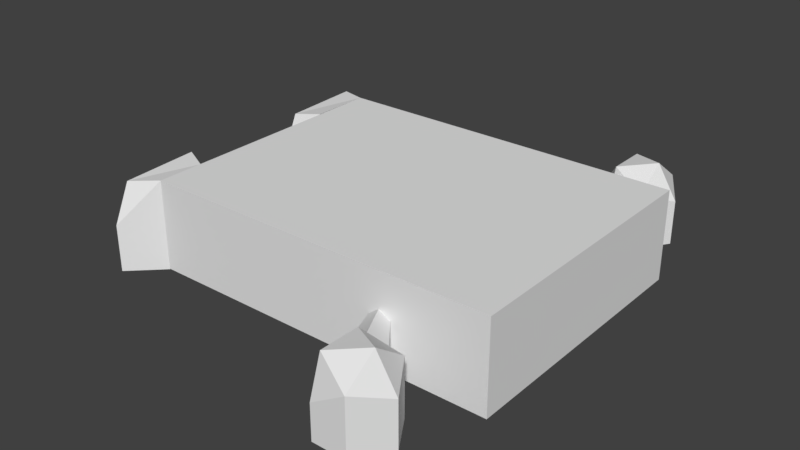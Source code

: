 # Source: whomp-collision.blend  (saved by Blender 2.79.0; exported with 4.5.12 LTS)
import bpy
from mathutils import Matrix  # noqa: F401  (used for matrix-valued properties, if any)

bpy.ops.wm.read_factory_settings(use_empty=True)
scene = bpy.context.scene
scene.name = 'Scene'

# ---- collections
col_collection_1 = bpy.data.collections.new('Collection 1'); scene.collection.children.link(col_collection_1)

# ---- world
world_world = bpy.data.worlds.new('World'); scene.world = world_world
world_world.color = (0.05088, 0.05088, 0.05088)
world_world.use_sun_shadow = False
world_world.sun_shadow_jitter_overblur = 0.0
world_world.cycles.sampling_method = 'MANUAL'

# ---- meshes
me_collision = bpy.data.meshes.new('Collision')
me_collision.from_pydata([(3.805, -2.816, 0.9471), (-3.767, -2.863, -0.947), (3.805, -2.816, -0.947), (1.834, 2.853, -0.947), (1.834, 2.853, 0.02024), (1.861, 4.12, 0.2918), (-4.303, -1.077, -0.9588), (-4.425, -3.507, -0.9588), (-3.767, -2.863, -0.9588), (-3.767, -1.881, -0.9588), (-4.331, 3.477, -0.9588), (-3.805, 1.512, -0.9588), (-3.805, 2.814, 0.9471), (-4.439, 1.399, 0.8343), (-4.364, 2.969, 0.9236), (-4.453, 1.047, 0.02115), (-3.805, 1.512, 0.9471), (-4.331, 3.477, 0.01645), (-3.767, -1.881, 0.9471), (-4.453, 1.047, -0.9588), (-3.767, -2.863, 0.9471), (-4.322, -1.627, 0.9706), (-4.397, -3.16, 0.8578), (-4.425, -3.507, 0.03525), (-4.303, -1.077, 0.03995), (1.64, 4.33, 0.002351), (2.082, 4.751, 0.5812), (2.082, 5.011, -0.2188), (1.857, 4.067, -0.09737), (2.798, 5.011, 0.2235), (1.857, 4.067, 0.1245), (2.082, 3.831, 0.3402), (2.798, 4.33, 0.7179), (3.24, 4.33, 0.002351), (2.143, 3.833, 0.3828), (1.664, 2.851, 0.1667), (1.834, 2.853, 0.07493), (-3.805, 2.814, -0.947), (1.378, 2.85, 0.06416), (1.751, 4.225, 0.1471), (1.378, 2.85, -0.947), (1.857, 4.067, -0.8867), (3.767, 2.866, 0.9471), (3.767, 2.866, -0.947), (1.583, 2.851, 0.2107), (1.416, 2.85, 0.09115), (2.492, 3.679, 0.02024), (2.082, 3.91, 0.5812), (2.151, 3.833, 0.3884), (2.492, 3.679, 0.1237), (2.798, 3.65, 0.2235), (1.378, 2.85, -0.4414), (2.492, 3.679, -0.947), (2.798, 3.65, -0.9471), (3.24, 4.33, -0.9471), (2.798, 5.011, -0.9471), (2.082, 5.011, -0.9471), (1.64, 4.33, -0.9471), (1.834, -2.816, -0.947), (1.834, -2.816, 0.02024), (1.861, -4.084, 0.2918), (1.64, -4.294, 0.002351), (2.082, -4.715, 0.5812), (2.082, -4.975, -0.2188), (1.857, -4.031, -0.09737), (2.798, -4.975, 0.2235), (1.857, -4.031, 0.1245), (2.082, -3.795, 0.3402), (2.798, -4.294, 0.7179), (3.24, -4.294, 0.002351), (2.143, -3.797, 0.3828), (1.664, -2.815, 0.1667), (1.834, -2.816, 0.07493), (1.378, -2.813, 0.06416), (1.751, -4.189, 0.1471), (1.378, -2.813, -0.947), (1.857, -4.031, -0.8867), (1.583, -2.815, 0.2107), (1.416, -2.814, 0.09115), (2.492, -3.643, 0.02024), (2.082, -3.874, 0.5812), (2.151, -3.797, 0.3884), (2.492, -3.643, 0.1237), (2.798, -3.614, 0.2235), (1.378, -2.813, -0.4414), (2.492, -3.643, -0.947), (2.798, -3.614, -0.9471), (3.24, -4.294, -0.9471), (2.798, -4.975, -0.9471), (2.082, -4.975, -0.9471), (1.64, -4.294, -0.9471)], [(8, 9)], [(20, 1, 2), (0, 43, 42), (0, 2, 43), (12, 1, 20), (12, 37, 1), (20, 2, 0), (12, 0, 42), (12, 20, 0), (28, 30, 25), (16, 12, 13), (17, 14, 12), (12, 14, 13), (13, 15, 16), (17, 15, 13), (17, 13, 14), (22, 23, 20), (20, 18, 22), (20, 23, 7, 8), (24, 21, 18), (18, 21, 22), (6, 7, 23, 24), (24, 18, 9, 6), (16, 15, 19, 11), (15, 17, 10, 19), (22, 21, 24, 23), (17, 12, 37, 10), (25, 26, 27), (26, 25, 39, 5, 47), (26, 47, 32), (27, 26, 29), (47, 31, 34), (26, 32, 29), (47, 50, 32), (29, 32, 33), (32, 50, 33), (43, 37, 12, 42), (38, 45, 34, 31, 30), (45, 44, 48, 34), (35, 36, 49), (44, 35, 49, 48), (38, 28, 51), (40, 51, 41), (51, 28, 41), (39, 25, 30), (46, 49, 36, 4), (3, 52, 46, 4), (46, 52, 53), (50, 46, 53), (53, 54, 33, 50), (55, 29, 33, 54), (56, 27, 29, 55), (57, 25, 27, 56), (25, 57, 41, 28), (28, 38, 30), (39, 30, 5), (31, 47, 5, 30), (50, 47, 48, 49, 46), (48, 47, 34), (64, 61, 66), (61, 63, 62), (62, 80, 60, 74, 61), (62, 68, 80), (63, 65, 62), (80, 70, 67), (62, 65, 68), (80, 68, 83), (65, 69, 68), (68, 69, 83), (73, 66, 67, 70, 78), (78, 70, 81, 77), (71, 82, 72), (77, 81, 82, 71), (73, 84, 64), (75, 76, 84), (84, 76, 64), (74, 66, 61), (79, 59, 72, 82), (58, 59, 79, 85), (79, 86, 85), (83, 86, 79), (86, 83, 69, 87), (88, 87, 69, 65), (89, 88, 65, 63), (90, 89, 63, 61), (61, 64, 76, 90), (64, 66, 73), (74, 60, 66), (67, 66, 60, 80), (83, 79, 82, 81, 80), (81, 80, 70)])
_uv = me_collision.uv_layers.new(name='UVMap')
_uv.uv.foreach_set('vector', [0.2644, -0.003563, 0.7379, -0.003563, 0.7379, 1.889, 0.2644, -0.1475, 0.7379, 1.273, 0.2644, 1.273, 0.2644, -0.1475, 0.7379, -0.1475, 0.7379, 1.273, 0.2644, 0.2602, 0.7379, -1.159, 0.2644, -1.159, 0.2644, 0.2602, 0.7379, 0.2602, 0.7379, -1.159, 0.2644, -0.003563, 0.7379, 1.889, 0.2644, 1.889, 0.0001406, -6.855e-07, 1.0, 1.0, -0.0002812, 1.0, 0.0001406, -6.855e-07, 0.9995, 1.401e-06, 1.0, 1.0, 0.0, 0.0, 2.178, 0.5799, 1.568, -0.931, -0.5746, 0.327, -0.5746, 0.7418, -1.332, 0.2414, 1.366, 0.7686, 2.002, 0.5799, 2.002, 1.035, -0.5746, 0.7418, -1.5, 0.7826, -1.332, 0.2414, -1.332, 0.2414, -0.9082, 0.1033, -0.5746, 0.327, -0.8584, 0.1033, -0.7564, -0.75, -0.1906, -0.61, -0.8584, 0.1033, -0.1906, -0.61, -0.1906, -0.05699, -0.399, 0.2412, 0.02154, 0.1033, 0.3551, 0.327, 0.3551, 0.327, 0.3551, 0.7418, -0.399, 0.2412, 0.3551, 0.327, 0.02154, 0.1033, 0.02154, 0.1033, 0.3551, 0.327, 1.358, 0.3046, 2.013, 0.1033, 2.013, 0.5604, 0.3551, 0.7418, -0.5746, 0.7702, -0.399, 0.2412, 1.358, 0.3046, 0.02154, 0.1033, 0.02154, 0.1033, 1.358, 0.3046, 1.358, 0.3046, 2.013, 0.5604, 2.013, 0.5604, 1.358, 0.3046, -0.5746, 0.327, -0.9082, 0.1033, -0.9082, 0.1033, -0.5746, 0.327, -0.7564, -0.75, -0.8584, 0.1033, -0.8584, 0.1033, -0.7564, -0.75, -0.399, 0.2412, -0.5746, 0.7702, 1.358, 0.3046, 0.02154, 0.1033, 1.366, 0.7686, 2.002, 1.035, 2.002, 1.035, 1.366, 0.7686, 2.659, -0.931, 2.114, 0.01381, 3.205, 0.01381, 2.114, 0.01381, 1.568, -0.931, 1.432, -0.6948, 1.295, -0.4586, 1.023, 0.01381, 2.114, 0.01381, 1.023, 0.01381, 1.568, 0.9586, 3.205, 0.01381, 2.114, 0.01381, 2.659, 0.9586, 1.023, 0.01381, 0.694, 0.01381, 0.7472, 0.09327, 2.114, 0.01381, 1.568, 0.9586, 2.659, 0.9586, 1.023, 0.01381, 0.4773, 0.9586, 1.568, 0.9586, 2.659, 0.9586, 1.568, 0.9586, 2.114, 1.903, 1.568, 0.9586, 0.4773, 0.9586, 1.023, 1.903, 0.7379, 1.273, 0.7379, 0.2602, 0.0001406, -6.855e-07, 0.2644, 1.273, 2.341, 1.006, 2.321, 1.007, 2.017, 0.6703, 2.048, 0.6696, 2.174, 0.5818, 2.321, 1.007, 2.236, 1.011, 2.013, 0.6704, 2.017, 0.6703, 0.8438, 0.8408, 0.9647, 0.8703, 1.011, 1.227, 0.7864, 0.8269, 0.8438, 0.8408, 1.011, 1.227, 0.6886, 1.215, 2.341, 1.006, 0.0, 0.0, 0.0, 0.0, 0.0, 0.0, 0.0, 0.0, 0.0, 0.0, 0.0, 0.0, 0.0, 0.0, 0.0, 0.0, 1.432, -0.6948, 1.568, -0.931, 0.0, 0.0, 0.2266, 0.5244, 0.3658, 0.5549, 0.9647, 0.8703, 0.0, 0.0, 0.0, 0.0, 0.0, 0.0, 0.2266, 0.5244, 0.0, 0.0, 0.2266, 0.5244, 0.0, 0.0, 0.0, 0.0, 0.4773, 0.9586, 0.2266, 0.5244, 0.0, 0.0, 0.0, 0.0, 0.0, 0.0, 1.023, 1.903, 0.4773, 0.9586, 0.0, 0.0, 2.659, 0.9586, 2.114, 1.903, 0.0, 0.0, 0.0, 0.0, 3.205, 0.01381, 2.659, 0.9586, 0.0, 0.0, 0.0, 0.0, 2.659, -0.931, 3.205, 0.01381, 0.0, 0.0, 2.659, -0.931, 0.0, 0.0, 0.0, 0.0, 0.0, 0.0, 0.0, 0.0, 2.341, 1.006, 2.178, 0.5799, 1.432, -0.6948, 0.0, 0.0, 1.295, -0.4586, 2.048, 0.6696, 1.023, 0.01381, 1.295, -0.4586, 2.174, 0.5818, 0.4773, 0.9586, 1.023, 0.01381, 0.7543, 0.1038, 0.3658, 0.5549, 0.2266, 0.5244, 0.7543, 0.1038, 1.023, 0.01381, 0.7472, 0.09327, 0.0, 0.0, 1.568, -0.931, 2.178, 0.5799, 2.659, -0.931, 3.205, 0.01381, 2.114, 0.01381, 2.114, 0.01381, 1.023, 0.01381, 1.295, -0.4586, 1.432, -0.6948, 1.568, -0.931, 2.114, 0.01381, 1.568, 0.9586, 1.023, 0.01381, 3.205, 0.01381, 2.659, 0.9586, 2.114, 0.01381, 1.023, 0.01381, 0.7472, 0.09327, 0.694, 0.01381, 2.114, 0.01381, 2.659, 0.9586, 1.568, 0.9586, 1.023, 0.01381, 1.568, 0.9586, 0.4773, 0.9586, 2.659, 0.9586, 2.114, 1.903, 1.568, 0.9586, 1.568, 0.9586, 1.023, 1.903, 0.4773, 0.9586, 2.341, 1.006, 2.174, 0.5818, 2.048, 0.6696, 2.017, 0.6703, 2.321, 1.007, 2.321, 1.007, 2.017, 0.6703, 2.013, 0.6704, 2.236, 1.011, 0.8438, 0.8408, 1.011, 1.227, 0.9647, 0.8703, 0.7864, 0.8269, 0.6886, 1.215, 1.011, 1.227, 0.8438, 0.8408, 2.341, 1.006, 0.0, 0.0, 0.0, 0.0, 0.0, 0.0, 0.0, 0.0, 0.0, 0.0, 0.0, 0.0, 0.0, 0.0, 0.0, 0.0, 1.432, -0.6948, 0.0, 0.0, 1.568, -0.931, 0.2266, 0.5244, 0.0, 0.0, 0.9647, 0.8703, 0.3658, 0.5549, 0.0, 0.0, 0.0, 0.0, 0.2266, 0.5244, 0.0, 0.0, 0.2266, 0.5244, 0.0, 0.0, 0.0, 0.0, 0.4773, 0.9586, 0.0, 0.0, 0.2266, 0.5244, 0.0, 0.0, 0.4773, 0.9586, 1.023, 1.903, 0.0, 0.0, 0.0, 0.0, 0.0, 0.0, 2.114, 1.903, 2.659, 0.9586, 0.0, 0.0, 0.0, 0.0, 2.659, 0.9586, 3.205, 0.01381, 0.0, 0.0, 0.0, 0.0, 3.205, 0.01381, 2.659, -0.931, 2.659, -0.931, 0.0, 0.0, 0.0, 0.0, 0.0, 0.0, 0.0, 0.0, 2.178, 0.5799, 2.341, 1.006, 1.432, -0.6948, 1.295, -0.4586, 0.0, 0.0, 2.048, 0.6696, 2.174, 0.5818, 1.295, -0.4586, 1.023, 0.01381, 0.4773, 0.9586, 0.2266, 0.5244, 0.3658, 0.5549, 0.7543, 0.1038, 1.023, 0.01381, 0.7543, 0.1038, 1.023, 0.01381, 0.7472, 0.09327])
me_collision.use_remesh_preserve_volume = False
me_collision.use_remesh_preserve_attributes = False
me_collision.use_mirror_vertex_groups = False
me_collision.update()

# ---- objects
ob_whomp_collision = bpy.data.objects.new('Whomp Collision', me_collision)

# ---- transforms, parenting, visibility, modifiers, constraints
ob_whomp_collision.location = (0.0, 0.0, 0.9588)
ob_whomp_collision.scale = (1.0, 1.0, 1.0)
ob_whomp_collision.lineart.crease_threshold = 0.0

# ---- collection membership
col_collection_1.objects.link(ob_whomp_collision)

# ---- scene / render settings (as saved in the file)
scene.frame_start = 1; scene.frame_end = 250; scene.frame_set(113)
scene.render.engine = 'BLENDER_EEVEE_NEXT'
scene.render.resolution_percentage = 50
scene.render.dither_intensity = 0.0
scene.cycles.use_denoising = False
scene.cycles.samples = 128
scene.cycles.sampling_pattern = 'TABULATED_SOBOL'
scene.cycles.use_adaptive_sampling = False
scene.cycles.use_light_tree = False
scene.cycles.blur_glossy = 0.0
scene.cycles.sample_clamp_indirect = 0.0
scene.view_settings.view_transform = 'Standard'
bpy.context.view_layer.update()

# ---- added for rendering (the .blend has no active camera and no usable light): camera, sun
cam_auto = bpy.data.cameras.new('AutoCamera')
cam_auto.lens = 50.0
cam_auto.sensor_width = 36.0
cam_auto.clip_end = 1000.0
ob_auto_camera = bpy.data.objects.new('AutoCamera', cam_auto)
scene.collection.objects.link(ob_auto_camera)
ob_auto_camera.location = (11.7967, -14.5271, 10.6615)
ob_auto_camera.rotation_euler = (1.09748, -7.21219e-08, 0.694738)
scene.camera = ob_auto_camera
light_auto_sun = bpy.data.lights.new('AutoSun', 'SUN')
light_auto_sun.energy = 3.0
light_auto_sun.angle = 0.0523599
ob_auto_sun = bpy.data.objects.new('AutoSun', light_auto_sun)
scene.collection.objects.link(ob_auto_sun)
ob_auto_sun.rotation_euler = (0.872665, 0.174533, 0.523599)
bpy.context.view_layer.update()
